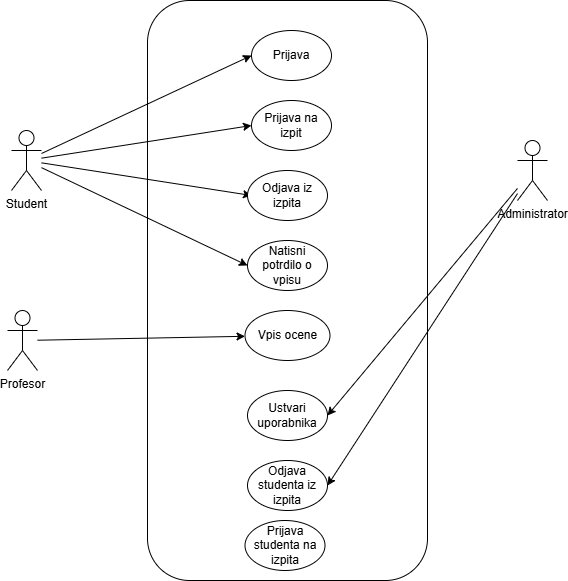

The diagram above was exported from draw.io. Its source (the exported page's mxGraphModel, read from the mxfile embedded in the PNG):
<mxGraphModel dx="1354" dy="600" grid="1" gridSize="10" guides="1" tooltips="1" connect="1" arrows="1" fold="1" page="1" pageScale="1" pageWidth="827" pageHeight="1169" math="0" shadow="0">
  <root>
    <mxCell id="0" />
    <mxCell id="1" parent="0" />
    <mxCell id="5O5ZpBNVQAaFczaf0uup-1" value="" style="rounded=1;whiteSpace=wrap;html=1;" parent="1" vertex="1">
      <mxGeometry x="230" y="40" width="280" height="580" as="geometry" />
    </mxCell>
    <mxCell id="5O5ZpBNVQAaFczaf0uup-2" style="rounded=0;orthogonalLoop=1;jettySize=auto;html=1;entryX=0;entryY=0.5;entryDx=0;entryDy=0;" parent="1" source="5O5ZpBNVQAaFczaf0uup-6" target="5O5ZpBNVQAaFczaf0uup-10" edge="1">
      <mxGeometry relative="1" as="geometry" />
    </mxCell>
    <mxCell id="5O5ZpBNVQAaFczaf0uup-3" style="rounded=0;orthogonalLoop=1;jettySize=auto;html=1;entryX=0;entryY=0.5;entryDx=0;entryDy=0;" parent="1" source="5O5ZpBNVQAaFczaf0uup-6" target="5O5ZpBNVQAaFczaf0uup-12" edge="1">
      <mxGeometry relative="1" as="geometry" />
    </mxCell>
    <mxCell id="5O5ZpBNVQAaFczaf0uup-4" style="rounded=0;orthogonalLoop=1;jettySize=auto;html=1;entryX=0;entryY=0.5;entryDx=0;entryDy=0;" parent="1" source="5O5ZpBNVQAaFczaf0uup-6" edge="1">
      <mxGeometry relative="1" as="geometry">
        <mxPoint x="334" y="235" as="targetPoint" />
      </mxGeometry>
    </mxCell>
    <mxCell id="5O5ZpBNVQAaFczaf0uup-5" style="rounded=0;orthogonalLoop=1;jettySize=auto;html=1;entryX=0;entryY=0.5;entryDx=0;entryDy=0;" parent="1" source="5O5ZpBNVQAaFczaf0uup-6" target="5O5ZpBNVQAaFczaf0uup-14" edge="1">
      <mxGeometry relative="1" as="geometry" />
    </mxCell>
    <mxCell id="5O5ZpBNVQAaFczaf0uup-6" value="&lt;div&gt;Student&lt;/div&gt;" style="shape=umlActor;verticalLabelPosition=bottom;verticalAlign=top;html=1;outlineConnect=0;" parent="1" vertex="1">
      <mxGeometry x="94" y="170" width="30" height="60" as="geometry" />
    </mxCell>
    <mxCell id="5O5ZpBNVQAaFczaf0uup-7" style="rounded=0;orthogonalLoop=1;jettySize=auto;html=1;entryX=1;entryY=0.5;entryDx=0;entryDy=0;" parent="1" source="5O5ZpBNVQAaFczaf0uup-9" target="5O5ZpBNVQAaFczaf0uup-17" edge="1">
      <mxGeometry relative="1" as="geometry" />
    </mxCell>
    <mxCell id="5O5ZpBNVQAaFczaf0uup-8" style="rounded=0;orthogonalLoop=1;jettySize=auto;html=1;entryX=1;entryY=0.5;entryDx=0;entryDy=0;" parent="1" source="5O5ZpBNVQAaFczaf0uup-9" target="5O5ZpBNVQAaFczaf0uup-18" edge="1">
      <mxGeometry relative="1" as="geometry" />
    </mxCell>
    <mxCell id="5O5ZpBNVQAaFczaf0uup-9" value="Administrator" style="shape=umlActor;verticalLabelPosition=bottom;verticalAlign=top;html=1;outlineConnect=0;" parent="1" vertex="1">
      <mxGeometry x="600" y="180" width="30" height="60" as="geometry" />
    </mxCell>
    <mxCell id="5O5ZpBNVQAaFczaf0uup-10" value="Prijava" style="ellipse;whiteSpace=wrap;html=1;" parent="1" vertex="1">
      <mxGeometry x="334" y="70" width="80" height="50" as="geometry" />
    </mxCell>
    <mxCell id="5O5ZpBNVQAaFczaf0uup-11" value="Vpis ocene" style="ellipse;whiteSpace=wrap;html=1;" parent="1" vertex="1">
      <mxGeometry x="327.5" y="350" width="85" height="50" as="geometry" />
    </mxCell>
    <mxCell id="5O5ZpBNVQAaFczaf0uup-12" value="Prijava na izpit&lt;span style=&quot;color: rgba(0, 0, 0, 0); font-family: monospace; font-size: 0px; text-align: start; text-wrap-mode: nowrap;&quot;&gt;%3CmxGraphModel%3E%3Croot%3E%3CmxCell%20id%3D%220%22%2F%3E%3CmxCell%20id%3D%221%22%20parent%3D%220%22%2F%3E%3CmxCell%20id%3D%222%22%20value%3D%22Prijava%22%20style%3D%22ellipse%3BwhiteSpace%3Dwrap%3Bhtml%3D1%3B%22%20vertex%3D%221%22%20parent%3D%221%22%3E%3CmxGeometry%20x%3D%22340%22%20y%3D%22190%22%20width%3D%2280%22%20height%3D%2250%22%20as%3D%22geometry%22%2F%3E%3C%2FmxCell%3E%3C%2Froot%3E%3C%2FmxGraphModel%3E&lt;/span&gt;" style="ellipse;whiteSpace=wrap;html=1;" parent="1" vertex="1">
      <mxGeometry x="334" y="140" width="80" height="50" as="geometry" />
    </mxCell>
    <mxCell id="5O5ZpBNVQAaFczaf0uup-13" value="Odjava iz izpita" style="ellipse;whiteSpace=wrap;html=1;" parent="1" vertex="1">
      <mxGeometry x="330" y="210" width="80" height="50" as="geometry" />
    </mxCell>
    <mxCell id="5O5ZpBNVQAaFczaf0uup-14" value="Natisni potrdilo o vpisu" style="ellipse;whiteSpace=wrap;html=1;" parent="1" vertex="1">
      <mxGeometry x="330" y="280" width="80" height="50" as="geometry" />
    </mxCell>
    <mxCell id="5O5ZpBNVQAaFczaf0uup-15" style="rounded=0;orthogonalLoop=1;jettySize=auto;html=1;" parent="1" source="5O5ZpBNVQAaFczaf0uup-16" target="5O5ZpBNVQAaFczaf0uup-11" edge="1">
      <mxGeometry relative="1" as="geometry" />
    </mxCell>
    <mxCell id="5O5ZpBNVQAaFczaf0uup-16" value="Profesor" style="shape=umlActor;verticalLabelPosition=bottom;verticalAlign=top;html=1;outlineConnect=0;" parent="1" vertex="1">
      <mxGeometry x="90" y="350" width="30" height="60" as="geometry" />
    </mxCell>
    <mxCell id="5O5ZpBNVQAaFczaf0uup-17" value="Ustvari uporabnika" style="ellipse;whiteSpace=wrap;html=1;" parent="1" vertex="1">
      <mxGeometry x="330" y="430" width="80" height="50" as="geometry" />
    </mxCell>
    <mxCell id="5O5ZpBNVQAaFczaf0uup-18" value="Odjava studenta iz izpita" style="ellipse;whiteSpace=wrap;html=1;" parent="1" vertex="1">
      <mxGeometry x="330" y="500" width="80" height="50" as="geometry" />
    </mxCell>
    <mxCell id="5O5ZpBNVQAaFczaf0uup-19" value="Prijava studenta na izpita" style="ellipse;whiteSpace=wrap;html=1;" parent="1" vertex="1">
      <mxGeometry x="327.5" y="560" width="80" height="50" as="geometry" />
    </mxCell>
  </root>
</mxGraphModel>